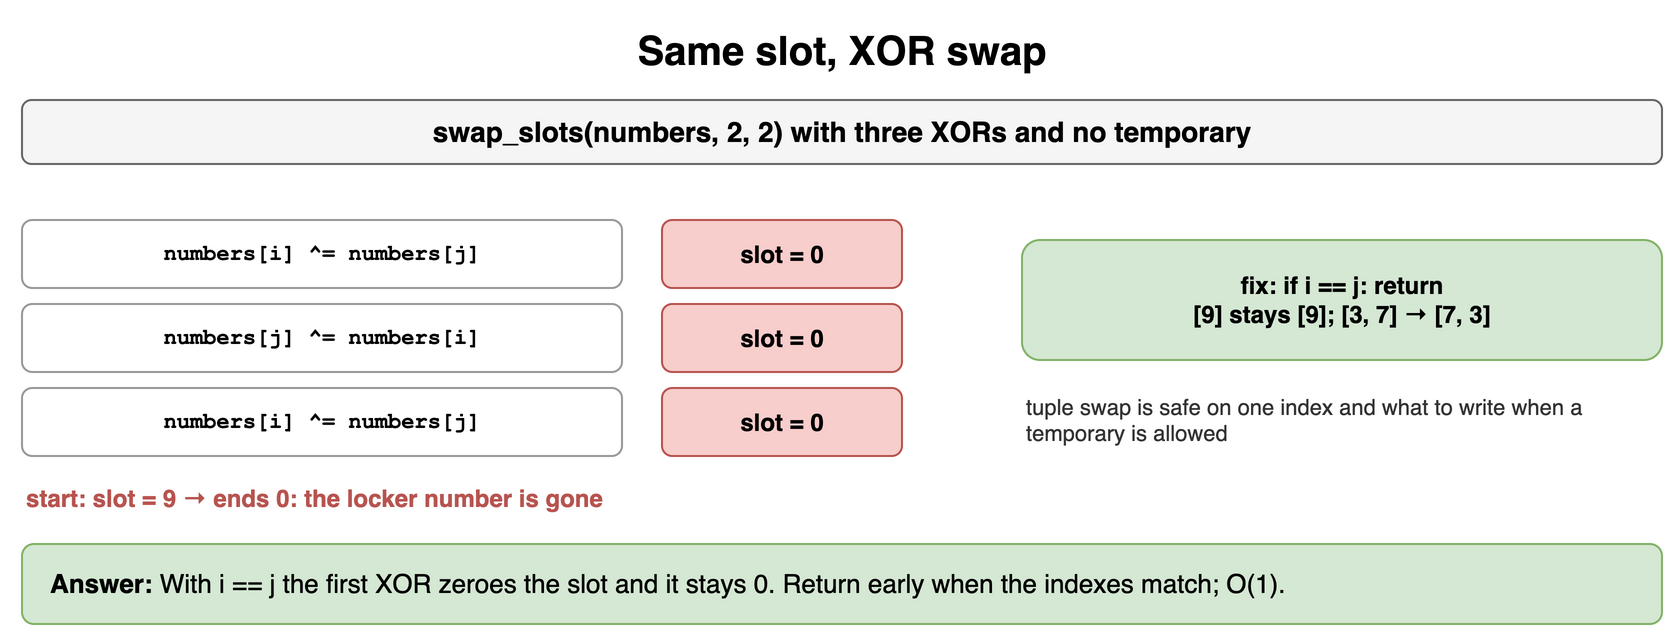

The diagram above was exported from draw.io. Its source (the exported page's mxGraphModel, read from the mxfile embedded in the PNG):
<mxGraphModel dx="900" dy="328" grid="1" gridSize="10" guides="1" tooltips="1" connect="1" arrows="1" fold="1" page="1" pageScale="1" pageWidth="900" pageHeight="328" math="0" shadow="0">
  <root>
    <mxCell id="0" />
    <mxCell id="1" parent="0" />
    <mxCell id="n21" value="Same slot, XOR swap" style="text;html=1;align=center;verticalAlign=middle;whiteSpace=wrap;fontSize=20;fontStyle=1;" vertex="1" parent="1">
      <mxGeometry x="40" y="10" width="820" height="30" as="geometry" />
    </mxCell>
    <mxCell id="n22" value="swap_slots(numbers, 2, 2) with three XORs and no temporary" style="rounded=1;whiteSpace=wrap;html=1;fillColor=#f5f5f5;strokeColor=#666666;fontStyle=1;fontSize=14;" vertex="1" parent="1">
      <mxGeometry x="40" y="50" width="820" height="32" as="geometry" />
    </mxCell>
    <mxCell id="n23" value="numbers[i] ^= numbers[j]" style="rounded=1;whiteSpace=wrap;html=1;fillColor=#ffffff;strokeColor=#999999;fontSize=11;align=center;fontStyle=1;fontFamily=Courier New;" vertex="1" parent="1">
      <mxGeometry x="40" y="110" width="300" height="34" as="geometry" />
    </mxCell>
    <mxCell id="n24" value="slot = 0" style="rounded=1;whiteSpace=wrap;html=1;fillColor=#f8cecc;strokeColor=#b85450;fontSize=12;align=center;fontStyle=1;" vertex="1" parent="1">
      <mxGeometry x="360" y="110" width="120" height="34" as="geometry" />
    </mxCell>
    <mxCell id="n25" value="numbers[j] ^= numbers[i]" style="rounded=1;whiteSpace=wrap;html=1;fillColor=#ffffff;strokeColor=#999999;fontSize=11;align=center;fontStyle=1;fontFamily=Courier New;" vertex="1" parent="1">
      <mxGeometry x="40" y="152" width="300" height="34" as="geometry" />
    </mxCell>
    <mxCell id="n26" value="slot = 0" style="rounded=1;whiteSpace=wrap;html=1;fillColor=#f8cecc;strokeColor=#b85450;fontSize=12;align=center;fontStyle=1;" vertex="1" parent="1">
      <mxGeometry x="360" y="152" width="120" height="34" as="geometry" />
    </mxCell>
    <mxCell id="n27" value="numbers[i] ^= numbers[j]" style="rounded=1;whiteSpace=wrap;html=1;fillColor=#ffffff;strokeColor=#999999;fontSize=11;align=center;fontStyle=1;fontFamily=Courier New;" vertex="1" parent="1">
      <mxGeometry x="40" y="194" width="300" height="34" as="geometry" />
    </mxCell>
    <mxCell id="n28" value="slot = 0" style="rounded=1;whiteSpace=wrap;html=1;fillColor=#f8cecc;strokeColor=#b85450;fontSize=12;align=center;fontStyle=1;" vertex="1" parent="1">
      <mxGeometry x="360" y="194" width="120" height="34" as="geometry" />
    </mxCell>
    <mxCell id="n29" value="start: slot = 9 → ends 0: the locker number is gone" style="text;html=1;whiteSpace=wrap;fontSize=11;align=left;verticalAlign=middle;fontSize=12;fontColor=#b85450;fontStyle=1;" vertex="1" parent="1">
      <mxGeometry x="40" y="240" width="440" height="18" as="geometry" />
    </mxCell>
    <mxCell id="n210" value="fix: if i == j: return&lt;br&gt;[9] stays [9]; [3, 7] → [7, 3]" style="rounded=1;whiteSpace=wrap;html=1;fillColor=#d5e8d4;strokeColor=#82b366;fontSize=12;align=center;fontStyle=1;" vertex="1" parent="1">
      <mxGeometry x="540" y="120" width="320" height="60" as="geometry" />
    </mxCell>
    <mxCell id="n211" value="tuple swap is safe on one index and what to write when a temporary is allowed" style="text;html=1;whiteSpace=wrap;fontSize=11;align=left;verticalAlign=middle;fontSize=11;fontColor=#333333;" vertex="1" parent="1">
      <mxGeometry x="540" y="190" width="320" height="40" as="geometry" />
    </mxCell>
    <mxCell id="n212" value="&lt;b&gt;Answer:&lt;/b&gt; With i == j the first XOR zeroes the slot and it stays 0. Return early when the indexes match; O(1)." style="rounded=1;whiteSpace=wrap;html=1;fillColor=#d5e8d4;strokeColor=#82b366;fontSize=13;align=left;spacingLeft=12;" vertex="1" parent="1">
      <mxGeometry x="40" y="272" width="820" height="40" as="geometry" />
    </mxCell>
  </root>
</mxGraphModel>